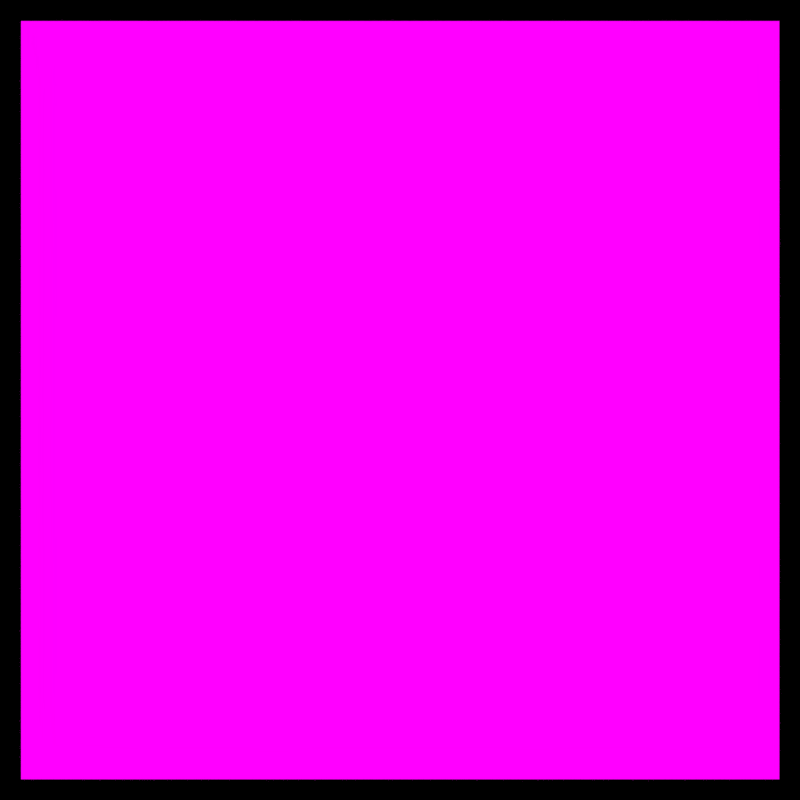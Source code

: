 # Source: image_mapping_repeat_linear_5x3.blend  (saved by Blender 5.2.4; exported with 4.5.12 LTS)
import bpy
from mathutils import Matrix  # noqa: F401  (used for matrix-valued properties, if any)

bpy.ops.wm.read_factory_settings(use_empty=True)
scene = bpy.context.scene
scene.name = 'Scene'

# ---- collections
col_collection_1 = bpy.data.collections.new('Collection 1'); scene.collection.children.link(col_collection_1)

# ---- images (referenced by path relative to the original .blend; pixels are not part of the script)
import os
ASSET_DIR = os.environ.get("B2B_ASSET_DIR", "")  # directory of the original .blend (textures are referenced by path, not embedded)
HERE = os.path.dirname(os.path.abspath(__file__))  # packed textures are extracted next to this script under _unpacked/

def load_image(name, relpath, width, height, colorspace="sRGB"):
    """Load a texture the original file referenced (path relative to the .blend, or extracted next to this script)."""
    p = next((c for c in (os.path.join(HERE, relpath), os.path.join(ASSET_DIR, relpath)) if relpath and os.path.exists(c)), "")
    if p:
        img = bpy.data.images.load(p, check_existing=True)
        img.name = name
    else:  # same state as the original file: an image datablock whose file is absent (Cycles renders it pink)
        img = bpy.data.images.new(name, width, height)
        img.source = "FILE"
        img.filepath = "//" + (relpath or name)
    img.colorspace_settings.name = colorspace
    return img
img_5x3px_png = load_image('5x3px.png', 'images/5x3px.png', 1024, 1024, 'sRGB')

# ---- materials (node trees are filled in below, after node groups)
mat_material = bpy.data.materials.new('Material')
mat_material.alpha_threshold = 0.0
mat_material.use_backface_culling_lightprobe_volume = False
mat_material.roughness = 0.5
mat_material.line_color = (0.0, 0.0, 0.0, 1.0)

# ---- material node trees
mat_material.use_nodes = True; mat_material.node_tree.nodes.clear()
_N = mat_material.node_tree.nodes; _L = mat_material.node_tree.links
n0 = _N.new('ShaderNodeOutputMaterial'); n0.name = 'Material Output'; n0.location = (300, 300)
n1 = _N.new('ShaderNodeTexImage'); n1.name = 'Image Texture'; n1.location = (-234, 310)
n1.width = 140
n1.image = img_5x3px_png
n2 = _N.new('ShaderNodeEmission'); n2.name = 'Emission'; n2.location = (30, 293)
_L.new(n2.outputs[0], n0.inputs[0])
_L.new(n1.outputs[0], n2.inputs[0])
n0.is_active_output = True

# ---- cameras
cam_camera = bpy.data.cameras.new('Camera')
cam_camera.clip_end = 100.0
cam_camera.lens = 35.0
cam_camera.sensor_width = 32.0
cam_camera.sensor_height = 18.0
cam_camera.ortho_scale = 7.314
cam_camera.dof.focus_distance = 0.0

# ---- lights
light_lamp = bpy.data.lights.new('Lamp', 'POINT')
light_lamp.transmission_factor = 0.0
light_lamp.cutoff_distance = 30.0
light_lamp.energy = 100.0
light_lamp.shadow_buffer_clip_start = 1.001
light_lamp.shadow_soft_size = 1.0
light_lamp.shadow_maximum_resolution = 0.006
light_lamp.use_absolute_resolution = True
light_lamp.cycles.use_multiple_importance_sampling = False

# ---- meshes
me_plane_001 = bpy.data.meshes.new('Plane.001')
me_plane_001.from_pydata([(-1.0, -1.0, 2.605e-15), (1.0, -1.0, -2.605e-15), (-1.0, 1.0, 2.605e-15), (1.0, 1.0, -2.605e-15)], [], [(0, 1, 3, 2)])
_uv = me_plane_001.uv_layers.new(name='UVMap')
_uv.uv.foreach_set('vector', [-0.4998, -0.4998, 1.5, -0.4998, 1.5, 1.5, -0.4998, 1.5])
me_plane_001.materials.append(mat_material)
me_plane_001.use_remesh_preserve_volume = False
me_plane_001.use_remesh_preserve_attributes = False
me_plane_001.use_mirror_vertex_groups = False
me_plane_001.update()

# ---- objects
ob_plane = bpy.data.objects.new('Plane', me_plane_001)
ob_lamp = bpy.data.objects.new('Lamp', light_lamp)
ob_camera = bpy.data.objects.new('Camera', cam_camera)

# ---- transforms, parenting, visibility, modifiers, constraints
ob_plane.location = (0.6501, 1.059e-07, -2.842e-08)
ob_plane.rotation_euler = (1.571, 5.96e-08, 1.571)
ob_plane.lineart.crease_threshold = 0.0
ob_lamp.location = (4.076, 1.005, 2.904)
ob_lamp.rotation_euler = (0.6503, 0.05522, 1.866)
ob_lamp.lock_rotations_4d = False
ob_lamp.empty_display_type = 'ARROWS'
ob_lamp.color = (0.0, 0.0, 0.0, 0.0)
ob_lamp.lineart.crease_threshold = 0.0
ob_camera.location = (2.958, -8.928e-08, -1.542e-07)
ob_camera.rotation_euler = (1.571, 7.55e-08, 1.571)
ob_camera.lock_rotations_4d = False
ob_camera.empty_display_type = 'ARROWS'
ob_camera.color = (0.0, 0.0, 0.0, 0.0)
ob_camera.display_type = 'WIRE'
ob_camera.lineart.crease_threshold = 0.0

# ---- collection membership
col_collection_1.objects.link(ob_plane)
col_collection_1.objects.link(ob_lamp)
col_collection_1.objects.link(ob_camera)

# ---- scene / render settings (as saved in the file)
scene.camera = ob_camera
scene.frame_start = 1; scene.frame_end = 250; scene.frame_set(1)
scene.render.engine = 'CYCLES'
scene.render.image_settings.color_mode = 'RGB'
scene.render.resolution_x = 256
scene.render.resolution_y = 256
scene.render.resolution_percentage = 50
scene.render.dither_intensity = 0.0
scene.render.use_border = True
scene.render.bake_type = 'DISPLACEMENT'
scene.render.bake_margin = 2
scene.render.bake_bias = 0.0
scene.render.bake_samples = 0
scene.cycles.use_denoising = False
scene.cycles.samples = 25
scene.cycles.sampling_pattern = 'TABULATED_SOBOL'
scene.cycles.light_sampling_threshold = 0.0
scene.cycles.use_adaptive_sampling = False
scene.cycles.use_light_tree = False
scene.cycles.blur_glossy = 0.0
scene.cycles.pixel_filter_type = 'GAUSSIAN'
scene.cycles.sample_clamp_indirect = 0.0
scene.view_settings.view_transform = 'Standard'
bpy.context.view_layer.update()
